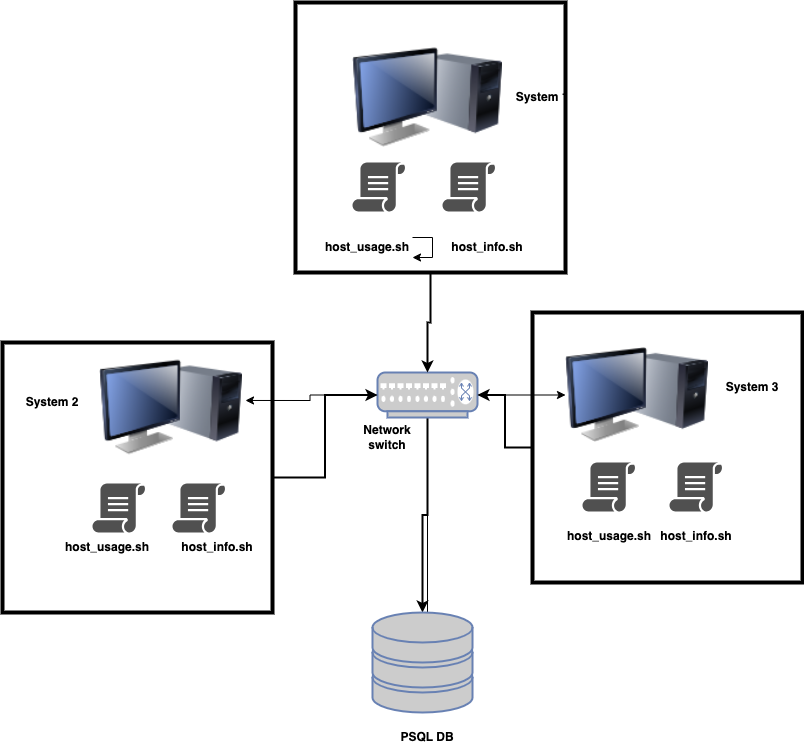

The diagram above was exported from draw.io. Its source (the exported page's mxGraphModel, read from the mxfile embedded in the PNG):
<mxGraphModel dx="2027" dy="2012" grid="1" gridSize="10" guides="1" tooltips="1" connect="1" arrows="1" fold="1" page="1" pageScale="1" pageWidth="1100" pageHeight="850" background="#ffffff" math="0" shadow="0">
  <root>
    <mxCell id="0" />
    <mxCell id="1" parent="0" />
    <mxCell id="Xd-odhCXGxFzSC7Ukxtx-14" style="edgeStyle=orthogonalEdgeStyle;rounded=0;orthogonalLoop=1;jettySize=auto;html=1;entryX=1.021;entryY=0.433;entryDx=0;entryDy=0;entryPerimeter=0;" edge="1" parent="1" source="Xd-odhCXGxFzSC7Ukxtx-3" target="Xd-odhCXGxFzSC7Ukxtx-26">
      <mxGeometry relative="1" as="geometry">
        <mxPoint x="390" y="373" as="targetPoint" />
      </mxGeometry>
    </mxCell>
    <mxCell id="Xd-odhCXGxFzSC7Ukxtx-15" style="edgeStyle=orthogonalEdgeStyle;rounded=0;orthogonalLoop=1;jettySize=auto;html=1;entryX=0;entryY=0.5;entryDx=0;entryDy=0;" edge="1" parent="1" source="Xd-odhCXGxFzSC7Ukxtx-3" target="Xd-odhCXGxFzSC7Ukxtx-11">
      <mxGeometry relative="1" as="geometry" />
    </mxCell>
    <mxCell id="Xd-odhCXGxFzSC7Ukxtx-16" style="edgeStyle=orthogonalEdgeStyle;rounded=0;orthogonalLoop=1;jettySize=auto;html=1;entryX=0.55;entryY=0.4;entryDx=0;entryDy=0;entryPerimeter=0;" edge="1" parent="1" source="Xd-odhCXGxFzSC7Ukxtx-3" target="Xd-odhCXGxFzSC7Ukxtx-4">
      <mxGeometry relative="1" as="geometry" />
    </mxCell>
    <mxCell id="Xd-odhCXGxFzSC7Ukxtx-43" style="edgeStyle=orthogonalEdgeStyle;rounded=0;orthogonalLoop=1;jettySize=auto;html=1;exitX=0.5;exitY=1;exitDx=0;exitDy=0;exitPerimeter=0;strokeColor=#000000;strokeWidth=2;" edge="1" parent="1" source="Xd-odhCXGxFzSC7Ukxtx-3" target="Xd-odhCXGxFzSC7Ukxtx-4">
      <mxGeometry relative="1" as="geometry" />
    </mxCell>
    <mxCell id="Xd-odhCXGxFzSC7Ukxtx-3" value="" style="fontColor=#0066CC;verticalAlign=top;verticalLabelPosition=bottom;labelPosition=center;align=center;html=1;outlineConnect=0;fillColor=#CCCCCC;strokeColor=#6881B3;gradientColor=none;gradientDirection=north;strokeWidth=2;shape=mxgraph.networks.switch;" vertex="1" parent="1">
      <mxGeometry x="525" y="350" width="100" height="45" as="geometry" />
    </mxCell>
    <mxCell id="Xd-odhCXGxFzSC7Ukxtx-4" value="" style="fontColor=#0066CC;verticalAlign=top;verticalLabelPosition=bottom;labelPosition=center;align=center;html=1;outlineConnect=0;fillColor=#CCCCCC;strokeColor=#6881B3;gradientColor=none;gradientDirection=north;strokeWidth=2;shape=mxgraph.networks.storage;" vertex="1" parent="1">
      <mxGeometry x="520" y="590" width="100" height="100" as="geometry" />
    </mxCell>
    <mxCell id="Xd-odhCXGxFzSC7Ukxtx-5" value="" style="sketch=0;pointerEvents=1;shadow=0;dashed=0;html=1;strokeColor=none;fillColor=#505050;labelPosition=center;verticalLabelPosition=bottom;verticalAlign=top;outlineConnect=0;align=center;shape=mxgraph.office.concepts.script;direction=east;" vertex="1" parent="1">
      <mxGeometry x="240" y="461" width="53" height="49" as="geometry" />
    </mxCell>
    <mxCell id="Xd-odhCXGxFzSC7Ukxtx-6" value="" style="sketch=0;pointerEvents=1;shadow=0;dashed=0;html=1;strokeColor=none;fillColor=#505050;labelPosition=center;verticalLabelPosition=bottom;verticalAlign=top;outlineConnect=0;align=center;shape=mxgraph.office.concepts.script;" vertex="1" parent="1">
      <mxGeometry x="320" y="461" width="53" height="49" as="geometry" />
    </mxCell>
    <mxCell id="Xd-odhCXGxFzSC7Ukxtx-7" value="" style="sketch=0;pointerEvents=1;shadow=0;dashed=0;html=1;strokeColor=none;fillColor=#505050;labelPosition=center;verticalLabelPosition=bottom;verticalAlign=top;outlineConnect=0;align=center;shape=mxgraph.office.concepts.script;" vertex="1" parent="1">
      <mxGeometry x="500" y="140" width="53" height="49" as="geometry" />
    </mxCell>
    <mxCell id="Xd-odhCXGxFzSC7Ukxtx-8" value="" style="sketch=0;pointerEvents=1;shadow=0;dashed=0;html=1;strokeColor=none;fillColor=#505050;labelPosition=center;verticalLabelPosition=bottom;verticalAlign=top;outlineConnect=0;align=center;shape=mxgraph.office.concepts.script;" vertex="1" parent="1">
      <mxGeometry x="590" y="140" width="53" height="49" as="geometry" />
    </mxCell>
    <mxCell id="Xd-odhCXGxFzSC7Ukxtx-9" value="" style="sketch=0;pointerEvents=1;shadow=0;dashed=0;html=1;strokeColor=none;fillColor=#505050;labelPosition=center;verticalLabelPosition=bottom;verticalAlign=top;outlineConnect=0;align=center;shape=mxgraph.office.concepts.script;" vertex="1" parent="1">
      <mxGeometry x="730" y="440" width="53" height="49" as="geometry" />
    </mxCell>
    <mxCell id="Xd-odhCXGxFzSC7Ukxtx-10" value="" style="sketch=0;pointerEvents=1;shadow=0;dashed=0;html=1;strokeColor=none;fillColor=#505050;labelPosition=center;verticalLabelPosition=bottom;verticalAlign=top;outlineConnect=0;align=center;shape=mxgraph.office.concepts.script;" vertex="1" parent="1">
      <mxGeometry x="817" y="440" width="53" height="49" as="geometry" />
    </mxCell>
    <mxCell id="Xd-odhCXGxFzSC7Ukxtx-11" value="" style="image;html=1;image=img/lib/clip_art/computers/Monitor_Tower_128x128.png" vertex="1" parent="1">
      <mxGeometry x="713" y="320" width="143" height="105" as="geometry" />
    </mxCell>
    <mxCell id="Xd-odhCXGxFzSC7Ukxtx-12" value="" style="image;html=1;image=img/lib/clip_art/computers/Monitor_Tower_128x128.png" vertex="1" parent="1">
      <mxGeometry x="500" y="20" width="150" height="110" as="geometry" />
    </mxCell>
    <mxCell id="Xd-odhCXGxFzSC7Ukxtx-17" value="System 1" style="text;html=1;strokeColor=none;fillColor=none;align=center;verticalAlign=middle;whiteSpace=wrap;rounded=0;labelBackgroundColor=none;fontColor=#000000;fontStyle=1" vertex="1" parent="1">
      <mxGeometry x="660" y="60" width="60" height="30" as="geometry" />
    </mxCell>
    <mxCell id="Xd-odhCXGxFzSC7Ukxtx-18" value="System 3" style="text;html=1;strokeColor=none;fillColor=none;align=center;verticalAlign=middle;whiteSpace=wrap;rounded=0;fontStyle=1;fontColor=#000000;" vertex="1" parent="1">
      <mxGeometry x="870" y="350" width="60" height="30" as="geometry" />
    </mxCell>
    <mxCell id="Xd-odhCXGxFzSC7Ukxtx-19" value="System 2" style="text;html=1;strokeColor=none;fillColor=none;align=center;verticalAlign=middle;whiteSpace=wrap;rounded=0;fontColor=#000000;fontStyle=1" vertex="1" parent="1">
      <mxGeometry x="170" y="365" width="60" height="30" as="geometry" />
    </mxCell>
    <mxCell id="Xd-odhCXGxFzSC7Ukxtx-20" value="PSQL DB" style="text;html=1;strokeColor=none;fillColor=none;align=center;verticalAlign=middle;whiteSpace=wrap;rounded=0;fontStyle=1;fontColor=#000000;" vertex="1" parent="1">
      <mxGeometry x="545" y="700" width="60" height="30" as="geometry" />
    </mxCell>
    <mxCell id="Xd-odhCXGxFzSC7Ukxtx-21" value="Network switch" style="text;html=1;strokeColor=none;fillColor=none;align=center;verticalAlign=middle;whiteSpace=wrap;rounded=0;fontStyle=1;fontColor=#000000;" vertex="1" parent="1">
      <mxGeometry x="490" y="400" width="90" height="30" as="geometry" />
    </mxCell>
    <mxCell id="Xd-odhCXGxFzSC7Ukxtx-26" value="" style="image;html=1;image=img/lib/clip_art/computers/Monitor_Tower_128x128.png" vertex="1" parent="1">
      <mxGeometry x="247" y="332.5" width="143" height="105" as="geometry" />
    </mxCell>
    <mxCell id="Xd-odhCXGxFzSC7Ukxtx-27" value="host_usage.sh" style="text;html=1;strokeColor=none;fillColor=none;align=center;verticalAlign=middle;whiteSpace=wrap;rounded=0;fontColor=#000000;fontStyle=1" vertex="1" parent="1">
      <mxGeometry x="210" y="510" width="90" height="30" as="geometry" />
    </mxCell>
    <mxCell id="Xd-odhCXGxFzSC7Ukxtx-28" value="host_info.sh" style="text;html=1;strokeColor=none;fillColor=none;align=center;verticalAlign=middle;whiteSpace=wrap;rounded=0;fontStyle=1;fontColor=#000000;" vertex="1" parent="1">
      <mxGeometry x="320" y="510" width="90" height="30" as="geometry" />
    </mxCell>
    <mxCell id="Xd-odhCXGxFzSC7Ukxtx-29" value="host_info.sh" style="text;html=1;strokeColor=none;fillColor=none;align=center;verticalAlign=middle;whiteSpace=wrap;rounded=0;fontStyle=1;fontColor=#000000;" vertex="1" parent="1">
      <mxGeometry x="590" y="210" width="90" height="30" as="geometry" />
    </mxCell>
    <mxCell id="Xd-odhCXGxFzSC7Ukxtx-30" value="host_info.sh" style="text;html=1;strokeColor=none;fillColor=none;align=center;verticalAlign=middle;whiteSpace=wrap;rounded=0;fontStyle=1;fontColor=#000000;" vertex="1" parent="1">
      <mxGeometry x="798.5" y="499" width="90" height="30" as="geometry" />
    </mxCell>
    <mxCell id="Xd-odhCXGxFzSC7Ukxtx-31" value="host_usage.sh" style="text;html=1;align=center;verticalAlign=middle;whiteSpace=wrap;rounded=0;fontColor=#000000;fontStyle=1" vertex="1" parent="1">
      <mxGeometry x="470" y="210" width="90" height="30" as="geometry" />
    </mxCell>
    <mxCell id="Xd-odhCXGxFzSC7Ukxtx-32" value="host_usage.sh" style="text;html=1;strokeColor=none;fillColor=none;align=center;verticalAlign=middle;whiteSpace=wrap;rounded=0;fontStyle=1;fontColor=#000000;" vertex="1" parent="1">
      <mxGeometry x="711.5" y="499" width="90" height="30" as="geometry" />
    </mxCell>
    <mxCell id="Xd-odhCXGxFzSC7Ukxtx-36" style="edgeStyle=orthogonalEdgeStyle;rounded=0;orthogonalLoop=1;jettySize=auto;html=1;" edge="1" parent="1" source="Xd-odhCXGxFzSC7Ukxtx-31" target="Xd-odhCXGxFzSC7Ukxtx-31">
      <mxGeometry relative="1" as="geometry" />
    </mxCell>
    <mxCell id="Xd-odhCXGxFzSC7Ukxtx-40" style="edgeStyle=orthogonalEdgeStyle;rounded=0;orthogonalLoop=1;jettySize=auto;html=1;entryX=0.5;entryY=0;entryDx=0;entryDy=0;entryPerimeter=0;fontColor=#000000;strokeColor=#000000;strokeWidth=2;" edge="1" parent="1" source="Xd-odhCXGxFzSC7Ukxtx-37" target="Xd-odhCXGxFzSC7Ukxtx-3">
      <mxGeometry relative="1" as="geometry" />
    </mxCell>
    <mxCell id="Xd-odhCXGxFzSC7Ukxtx-37" value="" style="whiteSpace=wrap;html=1;aspect=fixed;fillColor=none;strokeColor=#000000;strokeWidth=4;" vertex="1" parent="1">
      <mxGeometry x="443" y="-20" width="270" height="270" as="geometry" />
    </mxCell>
    <mxCell id="Xd-odhCXGxFzSC7Ukxtx-41" style="edgeStyle=orthogonalEdgeStyle;rounded=0;orthogonalLoop=1;jettySize=auto;html=1;strokeColor=#000000;strokeWidth=2;" edge="1" parent="1" source="Xd-odhCXGxFzSC7Ukxtx-38" target="Xd-odhCXGxFzSC7Ukxtx-3">
      <mxGeometry relative="1" as="geometry" />
    </mxCell>
    <mxCell id="Xd-odhCXGxFzSC7Ukxtx-38" value="" style="whiteSpace=wrap;html=1;aspect=fixed;fillColor=none;strokeColor=#000000;strokeWidth=4;" vertex="1" parent="1">
      <mxGeometry x="150" y="320" width="270" height="270" as="geometry" />
    </mxCell>
    <mxCell id="Xd-odhCXGxFzSC7Ukxtx-42" style="edgeStyle=orthogonalEdgeStyle;rounded=0;orthogonalLoop=1;jettySize=auto;html=1;strokeColor=#000000;strokeWidth=2;" edge="1" parent="1" source="Xd-odhCXGxFzSC7Ukxtx-39" target="Xd-odhCXGxFzSC7Ukxtx-3">
      <mxGeometry relative="1" as="geometry" />
    </mxCell>
    <mxCell id="Xd-odhCXGxFzSC7Ukxtx-39" value="" style="whiteSpace=wrap;html=1;aspect=fixed;fillColor=none;strokeColor=#000000;strokeWidth=4;" vertex="1" parent="1">
      <mxGeometry x="680" y="290" width="270" height="270" as="geometry" />
    </mxCell>
  </root>
</mxGraphModel>